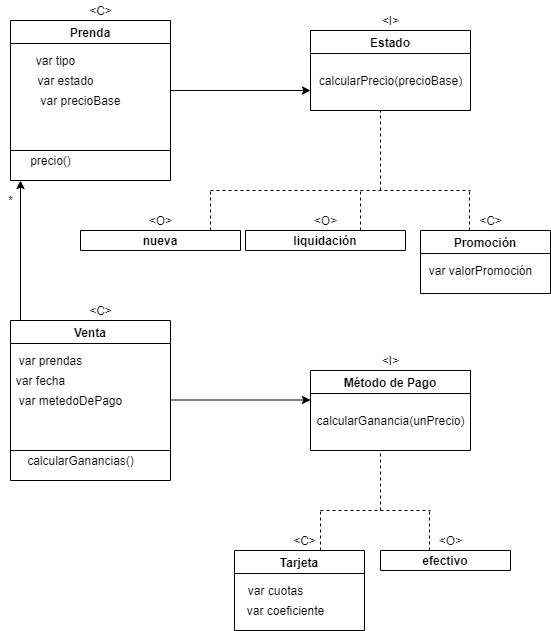

The diagram above was exported from draw.io. Its source (the exported page's mxGraphModel, read from the mxfile embedded in the PNG):
<mxGraphModel dx="623" dy="715" grid="1" gridSize="10" guides="1" tooltips="1" connect="1" arrows="1" fold="1" page="1" pageScale="1" pageWidth="827" pageHeight="1169" math="0" shadow="0">
  <root>
    <mxCell id="0" />
    <mxCell id="1" parent="0" />
    <mxCell id="AbFIzd3aqHgSeT6fhqPH-2" value="&amp;lt;C&amp;gt;" style="text;html=1;align=center;verticalAlign=middle;resizable=0;points=[];autosize=1;" vertex="1" parent="1">
      <mxGeometry x="130" y="90" width="40" height="20" as="geometry" />
    </mxCell>
    <mxCell id="AbFIzd3aqHgSeT6fhqPH-3" value="" style="endArrow=none;html=1;" edge="1" parent="1">
      <mxGeometry width="50" height="50" relative="1" as="geometry">
        <mxPoint x="90" y="160" as="sourcePoint" />
        <mxPoint x="90" y="160" as="targetPoint" />
      </mxGeometry>
    </mxCell>
    <mxCell id="AbFIzd3aqHgSeT6fhqPH-18" value="Prenda" style="swimlane;" vertex="1" parent="1">
      <mxGeometry x="60" y="110" width="160" height="160" as="geometry" />
    </mxCell>
    <mxCell id="AbFIzd3aqHgSeT6fhqPH-21" value="var tipo&lt;br&gt;" style="text;html=1;align=center;verticalAlign=middle;resizable=0;points=[];autosize=1;" vertex="1" parent="AbFIzd3aqHgSeT6fhqPH-18">
      <mxGeometry x="20" y="30" width="50" height="20" as="geometry" />
    </mxCell>
    <mxCell id="AbFIzd3aqHgSeT6fhqPH-22" value="var estado&lt;br&gt;" style="text;html=1;align=center;verticalAlign=middle;resizable=0;points=[];autosize=1;" vertex="1" parent="AbFIzd3aqHgSeT6fhqPH-18">
      <mxGeometry x="20" y="50" width="70" height="20" as="geometry" />
    </mxCell>
    <mxCell id="AbFIzd3aqHgSeT6fhqPH-23" value="var precioBase" style="text;html=1;align=center;verticalAlign=middle;resizable=0;points=[];autosize=1;" vertex="1" parent="AbFIzd3aqHgSeT6fhqPH-18">
      <mxGeometry x="20" y="70" width="100" height="20" as="geometry" />
    </mxCell>
    <mxCell id="AbFIzd3aqHgSeT6fhqPH-25" value="" style="endArrow=none;html=1;rounded=0;" edge="1" parent="AbFIzd3aqHgSeT6fhqPH-18">
      <mxGeometry relative="1" as="geometry">
        <mxPoint y="130" as="sourcePoint" />
        <mxPoint x="160" y="130" as="targetPoint" />
      </mxGeometry>
    </mxCell>
    <mxCell id="AbFIzd3aqHgSeT6fhqPH-26" value="precio()" style="text;html=1;align=center;verticalAlign=middle;resizable=0;points=[];autosize=1;" vertex="1" parent="AbFIzd3aqHgSeT6fhqPH-18">
      <mxGeometry x="10" y="130" width="60" height="20" as="geometry" />
    </mxCell>
    <mxCell id="AbFIzd3aqHgSeT6fhqPH-27" value="" style="endArrow=classic;html=1;" edge="1" parent="1">
      <mxGeometry width="50" height="50" relative="1" as="geometry">
        <mxPoint x="220" y="180" as="sourcePoint" />
        <mxPoint x="360" y="180" as="targetPoint" />
      </mxGeometry>
    </mxCell>
    <mxCell id="AbFIzd3aqHgSeT6fhqPH-29" value="&amp;lt;I&amp;gt;" style="text;html=1;align=center;verticalAlign=middle;resizable=0;points=[];autosize=1;" vertex="1" parent="1">
      <mxGeometry x="425" y="100" width="30" height="20" as="geometry" />
    </mxCell>
    <mxCell id="AbFIzd3aqHgSeT6fhqPH-30" value="" style="endArrow=none;html=1;" edge="1" parent="1">
      <mxGeometry width="50" height="50" relative="1" as="geometry">
        <mxPoint x="390" y="160" as="sourcePoint" />
        <mxPoint x="390" y="160" as="targetPoint" />
      </mxGeometry>
    </mxCell>
    <mxCell id="AbFIzd3aqHgSeT6fhqPH-31" value="Estado" style="swimlane;" vertex="1" parent="1">
      <mxGeometry x="360" y="120" width="160" height="80" as="geometry" />
    </mxCell>
    <mxCell id="AbFIzd3aqHgSeT6fhqPH-38" value="calcularPrecio(precioBase)" style="text;html=1;align=center;verticalAlign=middle;resizable=0;points=[];autosize=1;" vertex="1" parent="AbFIzd3aqHgSeT6fhqPH-31">
      <mxGeometry y="40" width="160" height="20" as="geometry" />
    </mxCell>
    <mxCell id="AbFIzd3aqHgSeT6fhqPH-41" value="&amp;lt;O&amp;gt;" style="text;html=1;align=center;verticalAlign=middle;resizable=0;points=[];autosize=1;" vertex="1" parent="1">
      <mxGeometry x="190" y="300" width="40" height="20" as="geometry" />
    </mxCell>
    <mxCell id="AbFIzd3aqHgSeT6fhqPH-42" value="" style="endArrow=none;html=1;" edge="1" parent="1">
      <mxGeometry width="50" height="50" relative="1" as="geometry">
        <mxPoint x="200" y="360" as="sourcePoint" />
        <mxPoint x="200" y="360" as="targetPoint" />
      </mxGeometry>
    </mxCell>
    <mxCell id="AbFIzd3aqHgSeT6fhqPH-43" value="nueva" style="swimlane;" vertex="1" parent="1">
      <mxGeometry x="130" y="320" width="160" height="20" as="geometry" />
    </mxCell>
    <mxCell id="AbFIzd3aqHgSeT6fhqPH-45" value="&amp;lt;O&amp;gt;" style="text;html=1;align=center;verticalAlign=middle;resizable=0;points=[];autosize=1;" vertex="1" parent="1">
      <mxGeometry x="355" y="300" width="40" height="20" as="geometry" />
    </mxCell>
    <mxCell id="AbFIzd3aqHgSeT6fhqPH-46" value="" style="endArrow=none;html=1;" edge="1" parent="1">
      <mxGeometry width="50" height="50" relative="1" as="geometry">
        <mxPoint x="325" y="360" as="sourcePoint" />
        <mxPoint x="325" y="360" as="targetPoint" />
      </mxGeometry>
    </mxCell>
    <mxCell id="AbFIzd3aqHgSeT6fhqPH-47" value="liquidación" style="swimlane;" vertex="1" parent="1">
      <mxGeometry x="295" y="320" width="160" height="20" as="geometry" />
    </mxCell>
    <mxCell id="AbFIzd3aqHgSeT6fhqPH-49" value="&amp;lt;C&amp;gt;" style="text;html=1;align=center;verticalAlign=middle;resizable=0;points=[];autosize=1;" vertex="1" parent="1">
      <mxGeometry x="520" y="300" width="40" height="20" as="geometry" />
    </mxCell>
    <mxCell id="AbFIzd3aqHgSeT6fhqPH-50" value="" style="endArrow=none;html=1;" edge="1" parent="1">
      <mxGeometry width="50" height="50" relative="1" as="geometry">
        <mxPoint x="500" y="360" as="sourcePoint" />
        <mxPoint x="500" y="360" as="targetPoint" />
      </mxGeometry>
    </mxCell>
    <mxCell id="AbFIzd3aqHgSeT6fhqPH-51" value="Promoción" style="swimlane;" vertex="1" parent="1">
      <mxGeometry x="470" y="320" width="130" height="63" as="geometry" />
    </mxCell>
    <mxCell id="AbFIzd3aqHgSeT6fhqPH-52" value="var valorPromoción" style="text;html=1;align=center;verticalAlign=middle;resizable=0;points=[];autosize=1;" vertex="1" parent="AbFIzd3aqHgSeT6fhqPH-51">
      <mxGeometry y="30" width="120" height="20" as="geometry" />
    </mxCell>
    <mxCell id="AbFIzd3aqHgSeT6fhqPH-53" value="" style="endArrow=none;dashed=1;html=1;" edge="1" parent="1">
      <mxGeometry width="50" height="50" relative="1" as="geometry">
        <mxPoint x="260" y="280" as="sourcePoint" />
        <mxPoint x="520" y="280" as="targetPoint" />
      </mxGeometry>
    </mxCell>
    <mxCell id="AbFIzd3aqHgSeT6fhqPH-54" value="" style="endArrow=none;dashed=1;html=1;" edge="1" parent="1">
      <mxGeometry width="50" height="50" relative="1" as="geometry">
        <mxPoint x="260" y="320" as="sourcePoint" />
        <mxPoint x="260" y="280" as="targetPoint" />
      </mxGeometry>
    </mxCell>
    <mxCell id="AbFIzd3aqHgSeT6fhqPH-55" value="" style="endArrow=none;dashed=1;html=1;" edge="1" parent="1">
      <mxGeometry width="50" height="50" relative="1" as="geometry">
        <mxPoint x="410" y="320" as="sourcePoint" />
        <mxPoint x="410" y="280" as="targetPoint" />
      </mxGeometry>
    </mxCell>
    <mxCell id="AbFIzd3aqHgSeT6fhqPH-56" value="" style="endArrow=none;dashed=1;html=1;" edge="1" parent="1">
      <mxGeometry width="50" height="50" relative="1" as="geometry">
        <mxPoint x="519" y="320" as="sourcePoint" />
        <mxPoint x="519" y="280" as="targetPoint" />
      </mxGeometry>
    </mxCell>
    <mxCell id="AbFIzd3aqHgSeT6fhqPH-57" value="" style="endArrow=none;dashed=1;html=1;" edge="1" parent="1">
      <mxGeometry width="50" height="50" relative="1" as="geometry">
        <mxPoint x="430" y="280" as="sourcePoint" />
        <mxPoint x="430" y="200" as="targetPoint" />
      </mxGeometry>
    </mxCell>
    <mxCell id="AbFIzd3aqHgSeT6fhqPH-65" value="&amp;lt;C&amp;gt;" style="text;html=1;align=center;verticalAlign=middle;resizable=0;points=[];autosize=1;" vertex="1" parent="1">
      <mxGeometry x="130" y="390" width="40" height="20" as="geometry" />
    </mxCell>
    <mxCell id="AbFIzd3aqHgSeT6fhqPH-66" value="" style="endArrow=none;html=1;" edge="1" parent="1">
      <mxGeometry width="50" height="50" relative="1" as="geometry">
        <mxPoint x="90" y="460" as="sourcePoint" />
        <mxPoint x="90" y="460" as="targetPoint" />
      </mxGeometry>
    </mxCell>
    <mxCell id="AbFIzd3aqHgSeT6fhqPH-67" value="Venta" style="swimlane;" vertex="1" parent="1">
      <mxGeometry x="60" y="410" width="160" height="160" as="geometry" />
    </mxCell>
    <mxCell id="AbFIzd3aqHgSeT6fhqPH-68" value="var prendas" style="text;html=1;align=center;verticalAlign=middle;resizable=0;points=[];autosize=1;" vertex="1" parent="AbFIzd3aqHgSeT6fhqPH-67">
      <mxGeometry y="30" width="80" height="20" as="geometry" />
    </mxCell>
    <mxCell id="AbFIzd3aqHgSeT6fhqPH-69" value="var fecha" style="text;html=1;align=center;verticalAlign=middle;resizable=0;points=[];autosize=1;" vertex="1" parent="AbFIzd3aqHgSeT6fhqPH-67">
      <mxGeometry y="50" width="60" height="20" as="geometry" />
    </mxCell>
    <mxCell id="AbFIzd3aqHgSeT6fhqPH-70" value="var metedoDePago" style="text;html=1;align=center;verticalAlign=middle;resizable=0;points=[];autosize=1;" vertex="1" parent="AbFIzd3aqHgSeT6fhqPH-67">
      <mxGeometry y="70" width="120" height="20" as="geometry" />
    </mxCell>
    <mxCell id="AbFIzd3aqHgSeT6fhqPH-71" value="" style="endArrow=none;html=1;rounded=0;" edge="1" parent="AbFIzd3aqHgSeT6fhqPH-67">
      <mxGeometry relative="1" as="geometry">
        <mxPoint y="130" as="sourcePoint" />
        <mxPoint x="160" y="130" as="targetPoint" />
      </mxGeometry>
    </mxCell>
    <mxCell id="AbFIzd3aqHgSeT6fhqPH-72" value="calcularGanancias()" style="text;html=1;align=center;verticalAlign=middle;resizable=0;points=[];autosize=1;" vertex="1" parent="AbFIzd3aqHgSeT6fhqPH-67">
      <mxGeometry x="10" y="130" width="120" height="20" as="geometry" />
    </mxCell>
    <mxCell id="AbFIzd3aqHgSeT6fhqPH-76" value="" style="endArrow=classic;html=1;" edge="1" parent="1">
      <mxGeometry width="50" height="50" relative="1" as="geometry">
        <mxPoint x="70" y="410" as="sourcePoint" />
        <mxPoint x="70" y="270" as="targetPoint" />
      </mxGeometry>
    </mxCell>
    <mxCell id="AbFIzd3aqHgSeT6fhqPH-77" value="*" style="text;html=1;align=center;verticalAlign=middle;resizable=0;points=[];autosize=1;" vertex="1" parent="1">
      <mxGeometry x="50" y="280" width="20" height="20" as="geometry" />
    </mxCell>
    <mxCell id="AbFIzd3aqHgSeT6fhqPH-78" value="&amp;lt;I&amp;gt;" style="text;html=1;align=center;verticalAlign=middle;resizable=0;points=[];autosize=1;" vertex="1" parent="1">
      <mxGeometry x="425" y="440" width="30" height="20" as="geometry" />
    </mxCell>
    <mxCell id="AbFIzd3aqHgSeT6fhqPH-79" value="" style="endArrow=none;html=1;" edge="1" parent="1">
      <mxGeometry width="50" height="50" relative="1" as="geometry">
        <mxPoint x="390" y="500" as="sourcePoint" />
        <mxPoint x="390" y="500" as="targetPoint" />
      </mxGeometry>
    </mxCell>
    <mxCell id="AbFIzd3aqHgSeT6fhqPH-80" value="Método de Pago" style="swimlane;" vertex="1" parent="1">
      <mxGeometry x="360" y="460" width="160" height="80" as="geometry" />
    </mxCell>
    <mxCell id="AbFIzd3aqHgSeT6fhqPH-81" value="calcularGanancia(unPrecio)" style="text;html=1;align=center;verticalAlign=middle;resizable=0;points=[];autosize=1;" vertex="1" parent="AbFIzd3aqHgSeT6fhqPH-80">
      <mxGeometry y="40" width="160" height="20" as="geometry" />
    </mxCell>
    <mxCell id="AbFIzd3aqHgSeT6fhqPH-82" value="" style="endArrow=classic;html=1;" edge="1" parent="1">
      <mxGeometry width="50" height="50" relative="1" as="geometry">
        <mxPoint x="220" y="489.5" as="sourcePoint" />
        <mxPoint x="360" y="489.5" as="targetPoint" />
      </mxGeometry>
    </mxCell>
    <mxCell id="AbFIzd3aqHgSeT6fhqPH-83" value="&amp;lt;O&amp;gt;" style="text;html=1;align=center;verticalAlign=middle;resizable=0;points=[];autosize=1;" vertex="1" parent="1">
      <mxGeometry x="480" y="620" width="40" height="20" as="geometry" />
    </mxCell>
    <mxCell id="AbFIzd3aqHgSeT6fhqPH-84" value="" style="endArrow=none;html=1;" edge="1" parent="1">
      <mxGeometry width="50" height="50" relative="1" as="geometry">
        <mxPoint x="460" y="680" as="sourcePoint" />
        <mxPoint x="460" y="680" as="targetPoint" />
      </mxGeometry>
    </mxCell>
    <mxCell id="AbFIzd3aqHgSeT6fhqPH-85" value="efectivo" style="swimlane;" vertex="1" parent="1">
      <mxGeometry x="430" y="640" width="130" height="20" as="geometry" />
    </mxCell>
    <mxCell id="AbFIzd3aqHgSeT6fhqPH-87" value="" style="endArrow=none;dashed=1;html=1;" edge="1" parent="1">
      <mxGeometry width="50" height="50" relative="1" as="geometry">
        <mxPoint x="370" y="640" as="sourcePoint" />
        <mxPoint x="370" y="600" as="targetPoint" />
      </mxGeometry>
    </mxCell>
    <mxCell id="AbFIzd3aqHgSeT6fhqPH-88" value="" style="endArrow=none;dashed=1;html=1;" edge="1" parent="1">
      <mxGeometry width="50" height="50" relative="1" as="geometry">
        <mxPoint x="479" y="640" as="sourcePoint" />
        <mxPoint x="479" y="600" as="targetPoint" />
      </mxGeometry>
    </mxCell>
    <mxCell id="AbFIzd3aqHgSeT6fhqPH-89" value="" style="endArrow=none;dashed=1;html=1;" edge="1" parent="1">
      <mxGeometry width="50" height="50" relative="1" as="geometry">
        <mxPoint x="370" y="600" as="sourcePoint" />
        <mxPoint x="480" y="600" as="targetPoint" />
      </mxGeometry>
    </mxCell>
    <mxCell id="AbFIzd3aqHgSeT6fhqPH-90" value="" style="endArrow=none;dashed=1;html=1;" edge="1" parent="1">
      <mxGeometry width="50" height="50" relative="1" as="geometry">
        <mxPoint x="430" y="600" as="sourcePoint" />
        <mxPoint x="430" y="540" as="targetPoint" />
      </mxGeometry>
    </mxCell>
    <mxCell id="AbFIzd3aqHgSeT6fhqPH-93" value="&amp;lt;C&amp;gt;" style="text;html=1;align=center;verticalAlign=middle;resizable=0;points=[];autosize=1;" vertex="1" parent="1">
      <mxGeometry x="334" y="620" width="40" height="20" as="geometry" />
    </mxCell>
    <mxCell id="AbFIzd3aqHgSeT6fhqPH-94" value="" style="endArrow=none;html=1;" edge="1" parent="1">
      <mxGeometry width="50" height="50" relative="1" as="geometry">
        <mxPoint x="314" y="680" as="sourcePoint" />
        <mxPoint x="314" y="680" as="targetPoint" />
      </mxGeometry>
    </mxCell>
    <mxCell id="AbFIzd3aqHgSeT6fhqPH-95" value="Tarjeta" style="swimlane;" vertex="1" parent="1">
      <mxGeometry x="284" y="640" width="130" height="80" as="geometry" />
    </mxCell>
    <mxCell id="AbFIzd3aqHgSeT6fhqPH-96" value="var cuotas" style="text;html=1;align=center;verticalAlign=middle;resizable=0;points=[];autosize=1;" vertex="1" parent="AbFIzd3aqHgSeT6fhqPH-95">
      <mxGeometry x="6" y="30" width="70" height="20" as="geometry" />
    </mxCell>
    <mxCell id="AbFIzd3aqHgSeT6fhqPH-98" value="var coeficiente" style="text;html=1;align=center;verticalAlign=middle;resizable=0;points=[];autosize=1;" vertex="1" parent="AbFIzd3aqHgSeT6fhqPH-95">
      <mxGeometry x="6" y="50" width="90" height="20" as="geometry" />
    </mxCell>
  </root>
</mxGraphModel>